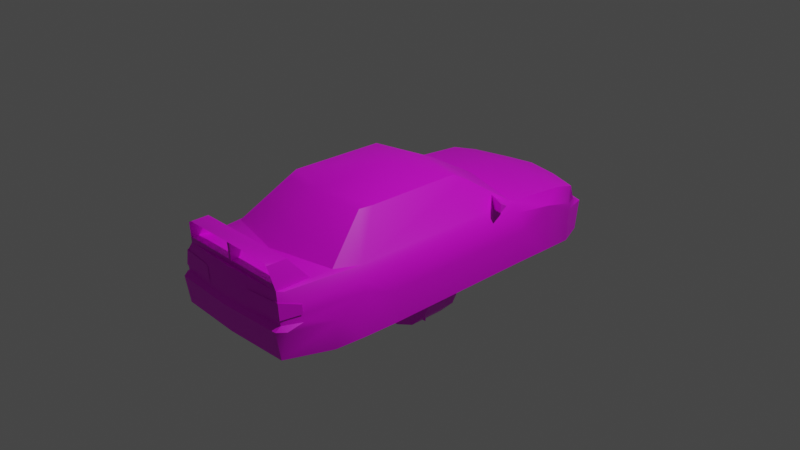 # Source: Evo2GSR.blend  (saved by Blender 3.4.6; exported with 4.5.12 LTS)
import bpy
from mathutils import Matrix  # noqa: F401  (used for matrix-valued properties, if any)

bpy.ops.wm.read_factory_settings(use_empty=True)
scene = bpy.context.scene
scene.name = 'Scene'

# ---- collections
col_collection = bpy.data.collections.new('Collection'); scene.collection.children.link(col_collection)

# ---- images (referenced by path relative to the original .blend; pixels are not part of the script)
import os
ASSET_DIR = os.environ.get("B2B_ASSET_DIR", "")  # directory of the original .blend (textures are referenced by path, not embedded)
HERE = os.path.dirname(os.path.abspath(__file__))  # packed textures are extracted next to this script under _unpacked/

def load_image(name, relpath, width, height, colorspace="sRGB"):
    """Load a texture the original file referenced (path relative to the .blend, or extracted next to this script)."""
    p = next((c for c in (os.path.join(HERE, relpath), os.path.join(ASSET_DIR, relpath)) if relpath and os.path.exists(c)), "")
    if p:
        img = bpy.data.images.load(p, check_existing=True)
        img.name = name
    else:  # same state as the original file: an image datablock whose file is absent (Cycles renders it pink)
        img = bpy.data.images.new(name, width, height)
        img.source = "FILE"
        img.filepath = "//" + (relpath or name)
    img.colorspace_settings.name = colorspace
    return img
img_m2g2n_0_tga = load_image('m2g2n_0.TGA', 'm2g2n_day/m2g2n_0.TGA', 1024, 1024, 'sRGB')

# ---- materials (node trees are filled in below, after node groups)
mat_material_001 = bpy.data.materials.new('Material.001')

# ---- node groups
ng_auto_smooth = bpy.data.node_groups.new('Auto Smooth', 'GeometryNodeTree')
_s = ng_auto_smooth.interface.new_socket(name='Geometry', in_out='OUTPUT', socket_type='NodeSocketGeometry')
_s = ng_auto_smooth.interface.new_socket(name='Geometry', in_out='INPUT', socket_type='NodeSocketGeometry')
_s = ng_auto_smooth.interface.new_socket(name='Angle', in_out='INPUT', socket_type='NodeSocketFloat')
_s.subtype = 'ANGLE'
_s.min_value = 0.0
_s.max_value = 3.142
ng_auto_smooth.is_modifier = True
_N = ng_auto_smooth.nodes; _L = ng_auto_smooth.links
n0 = _N.new('NodeGroupOutput'); n0.name = 'Group Output'; n0.location = (480, -100)
n1 = _N.new('NodeGroupInput'); n1.name = 'Group Input'; n1.location = (-420, -300)
n2 = _N.new('NodeGroupInput'); n2.name = 'Group Input.001'; n2.location = (-60, -100)
n3 = _N.new('GeometryNodeSetShadeSmooth'); n3.name = 'Set Shade Smooth'; n3.location = (120, -100)
n3.domain = 'EDGE'
n4 = _N.new('GeometryNodeSetShadeSmooth'); n4.name = 'Set Shade Smooth.001'; n4.location = (300, -100)
n5 = _N.new('GeometryNodeInputMeshEdgeAngle'); n5.name = 'Edge Angle'; n5.location = (-420, -220)
n6 = _N.new('GeometryNodeInputEdgeSmooth'); n6.name = 'Is Edge Smooth'; n6.location = (-60, -160)
n7 = _N.new('GeometryNodeInputShadeSmooth'); n7.name = 'Is Face Smooth'; n7.location = (-240, -340)
n8 = _N.new('FunctionNodeBooleanMath'); n8.name = 'Boolean Math'; n8.location = (-60, -220)
n9 = _N.new('FunctionNodeCompare'); n9.name = 'Compare'; n9.location = (-240, -180)
n9.operation = 'LESS_EQUAL'
_L.new(n5.outputs[0], n9.inputs[0])
_L.new(n4.outputs[0], n0.inputs[0])
_L.new(n1.outputs[1], n9.inputs[1])
_L.new(n9.outputs[0], n8.inputs[0])
_L.new(n7.outputs[0], n8.inputs[1])
_L.new(n2.outputs[0], n3.inputs[0])
_L.new(n6.outputs[0], n3.inputs[1])
_L.new(n3.outputs[0], n4.inputs[0])
_L.new(n8.outputs[0], n3.inputs[2])
n0.is_active_output = True

# ---- material node trees
mat_material_001.use_nodes = True; mat_material_001.node_tree.nodes.clear()
_N = mat_material_001.node_tree.nodes; _L = mat_material_001.node_tree.links
n0 = _N.new('ShaderNodeBsdfPrincipled'); n0.name = 'Principled BSDF'; n0.location = (10, 300)
n0.distribution = 'GGX'
n0.subsurface_method = 'RANDOM_WALK_SKIN'
n0.inputs[3].default_value = 1.45
n0.inputs[27].default_value = (0.0, 0.0, 0.0, 1.0)
n0.inputs[28].default_value = 1.0
n1 = _N.new('ShaderNodeOutputMaterial'); n1.name = 'Material Output'; n1.location = (300, 300)
n2 = _N.new('ShaderNodeTexImage'); n2.name = 'Image Texture'; n2.location = (-380, 118)
n2.image = img_m2g2n_0_tga
n2.interpolation = 'Closest'
n3 = _N.new('ShaderNodeMath'); n3.name = 'Math'; n3.location = (0, 0)
n3.hide = True
n3.operation = 'GREATER_THAN'
_L.new(n0.outputs[0], n1.inputs[0])
_L.new(n2.outputs[0], n0.inputs[0])
_L.new(n2.outputs[1], n3.inputs[0])
_L.new(n3.outputs[0], n0.inputs[4])
n1.is_active_output = True

# ---- world
world_world = bpy.data.worlds.new('World'); scene.world = world_world
world_world.use_nodes = True; world_world.node_tree.nodes.clear()
_N = world_world.node_tree.nodes; _L = world_world.node_tree.links
n0 = _N.new('ShaderNodeOutputWorld'); n0.name = 'World Output'; n0.location = (300, 300)
n1 = _N.new('ShaderNodeBackground'); n1.name = 'Background'; n1.location = (10, 300)
n1.inputs[0].default_value = (0.05088, 0.05088, 0.05088, 1.0)
_L.new(n1.outputs[0], n0.inputs[0])
n0.is_active_output = True
world_world.color = (0.05088, 0.05088, 0.05088)
world_world.use_sun_shadow = False
world_world.sun_shadow_jitter_overblur = 0.0

# ---- cameras
cam_camera = bpy.data.cameras.new('Camera')
cam_camera.clip_end = 100.0
cam_camera.ortho_scale = 7.314

# ---- lights
light_light = bpy.data.lights.new('Light', 'POINT')
light_light.transmission_factor = 0.0
light_light.energy = 1000.0
light_light.shadow_soft_size = 0.1
light_light.shadow_maximum_resolution = 0.006
light_light.use_absolute_resolution = True

# ---- meshes
me_m2g2n = bpy.data.meshes.new('m2g2n')
me_m2g2n.from_pydata([(0.6992, -2.071, -0.4373), (-0.6987, -2.071, -0.4373), (0.0, -2.101, -0.4373), (0.0, 2.135, -0.5434), (-0.4061, 2.101, -0.5434), (0.4056, 2.101, -0.5434), (0.6914, 2.01, -0.5434), (-0.6914, 2.01, -0.5434), (-0.6782, -2.066, 0.1339), (-0.302, -2.105, 0.1339), (-0.6973, -2.059, -0.09091), (-0.28, -2.107, -0.03031), (-0.2805, -2.099, -0.0914), (-0.6973, -2.121, -0.1334), (-0.6342, -2.044, 0.2189), (0.0, -2.113, 0.1339), (-0.7671, -1.873, 0.08549), (0.0, -2.111, -0.09188), (-0.7647, -2.039, -0.1334), (-0.7676, 1.781, -0.02592), (-0.7755, 1.769, -0.1329), (-0.7036, 1.875, 0.01415), (-0.754, 1.578, 0.1104), (-0.7535, 0.8409, 0.1788), (-0.6826, -1.454, 0.2365), (-0.6728, -1.988, 0.212), (0.0, -1.628, 0.2536), (0.0, -2.085, 0.236), (-0.8424, 1.681, -0.1593), (-0.8478, 1.312, 0.00975), (-0.8483, -0.86, -0.1544), (-0.8478, -1.199, -0.02348), (-0.8316, 0.8683, 0.06839), (-0.7676, -1.187, 0.212), (-0.601, 0.341, 0.5262), (0.0, -1.047, 0.6469), (-0.5101, -0.9797, 0.6098), (0.0, -0.193, 0.6929), (0.0, 0.2648, 0.6303), (-0.5517, 0.1964, 0.6069), (-0.8331, -1.198, 0.07571), (-0.6992, -2.069, -0.0313), (0.0, 1.603, 0.1607), (0.0, 2.05, 0.01415), (-0.3284, 2.031, -0.00979), (-0.7774, -1.873, -0.008325), (-0.8483, -1.512, -0.1852), (-0.7818, -1.873, -0.09091), (-0.8512, 0.9719, -0.1588), (0.0, -2.158, -0.1334), (-0.8116, 1.712, -0.5434), (-0.8243, 0.9582, -0.5234), (-0.8243, -0.8483, -0.5229), (-0.3083, 2.056, -0.1334), (-0.7139, 1.908, -0.1334), (0.0, 1.045, 0.1993), (0.0, 0.4329, 0.558), (-0.5575, -0.8493, 0.6244), (-0.7984, -1.535, -0.5111), (0.0, 2.114, -0.1334), (0.0, 2.068, -0.00979), (0.6782, -2.066, 0.1339), (0.302, -2.105, 0.1339), (0.6973, -2.059, -0.09091), (0.2805, -2.099, -0.0914), (0.28, -2.107, -0.03031), (0.6973, -2.121, -0.1334), (0.6342, -2.044, 0.2189), (0.7671, -1.872, 0.08549), (0.7652, -2.039, -0.1334), (0.7671, 1.781, -0.02592), (0.7036, 1.875, 0.01415), (0.7755, 1.769, -0.1329), (0.754, 1.578, 0.1104), (0.7535, 0.8409, 0.1788), (0.6826, -1.454, 0.2365), (0.6728, -1.988, 0.212), (0.8424, 1.681, -0.1593), (0.8478, 1.312, 0.00975), (0.8483, -0.86, -0.1544), (0.8478, -1.199, -0.02348), (0.8316, 0.8683, 0.06839), (0.7676, -1.187, 0.212), (0.601, 0.341, 0.5262), (0.5101, -0.9797, 0.6098), (0.5512, 0.1964, 0.6069), (0.8331, -1.198, 0.07571), (0.6992, -2.069, -0.0313), (0.3284, 2.031, -0.00979), (0.8483, -1.512, -0.1852), (0.7774, -1.873, -0.008325), (0.7823, -1.873, -0.09091), (0.8512, 0.9719, -0.1588), (0.8116, 1.712, -0.5434), (0.8243, -0.8483, -0.5229), (0.8243, 0.9587, -0.5234), (0.3078, 2.056, -0.1334), (0.7134, 1.908, -0.1334), (0.5575, -0.8488, 0.6244), (0.7984, -1.535, -0.5111), (0.9079, 0.5081, 0.3132), (0.9079, 0.5086, 0.2125), (0.7637, 0.5746, 0.1842), (0.6914, 0.6073, 0.3127), (0.8639, 0.645, 0.2326), (0.7491, 0.7148, 0.2106), (-0.6914, 0.6073, 0.3127), (-0.7637, 0.5746, 0.1842), (-0.9079, 0.5081, 0.2125), (-0.9079, 0.5081, 0.3132), (-0.8644, 0.645, 0.2326), (-0.7491, 0.7148, 0.2106), (-0.8136, -1.199, -0.5204), (0.8136, -1.199, -0.5204), (-0.8224, 1.312, -0.5307), (0.8224, 1.312, -0.5307), (0.4031, 2.121, -0.1989), (0.7134, 2.028, -0.1989), (0.0, 2.154, -0.1989), (-0.4031, 2.121, -0.1989), (-0.7134, 2.027, -0.1989), (-0.4383, 0.9298, -0.475), (-0.4383, -1.58, -0.474), (-0.4383, 1.684, 0.03662), (-0.4383, -0.8454, 0.02294), (-0.4383, 0.9494, 0.05178), (-0.4383, -1.534, 0.02539), (-0.4383, 1.729, -0.516), (-0.4383, -0.8014, -0.4989), (0.4383, 0.9298, -0.475), (0.4383, 1.729, -0.516), (0.4383, 1.684, 0.03662), (0.4383, 0.9494, 0.05178), (0.4383, -1.58, -0.474), (0.4383, -0.8014, -0.4989), (0.4383, -0.8454, 0.02294), (0.4383, -1.534, 0.02539), (-0.6362, -2.044, 0.2189), (-0.6142, -2.054, 0.2844), (-0.6509, -1.686, 0.2326), (0.0, -2.054, 0.2844), (0.0, -2.046, 0.2311), (-0.5854, -1.874, 0.4598), (-0.558, -1.961, 0.4378), (0.558, -1.961, 0.4378), (0.6142, -2.054, 0.2844), (0.6362, -2.044, 0.2189), (0.0, -1.686, 0.2521), (-0.009778, -2.063, 0.2824), (0.0, -1.918, 0.4568), (-0.01906, -2.07, 0.4764), (0.0, -1.95, 0.2746), (0.009778, -2.063, 0.2824), (0.01906, -2.07, 0.4764), (-0.5458, -2.09, 0.4827), (-0.5805, -2.09, 0.4632), (0.6509, -1.686, 0.2326), (0.5805, -2.09, 0.4632), (0.5458, -2.09, 0.4827), (0.5854, -1.874, 0.4598), (-0.6846, -2.07, 0.1339), (-0.302, -2.109, 0.1339), (-0.28, -2.111, -0.03031), (-0.7744, -1.876, 0.08549), (-0.7059, -2.073, -0.0313), (-0.7848, -1.877, -0.008325), (0.6846, -2.07, 0.1339), (0.302, -2.109, 0.1339), (0.28, -2.11, -0.03031), (0.7744, -1.876, 0.08549), (0.7059, -2.073, -0.0313), (0.7848, -1.877, -0.008325)], [], [(3, 5, 4), (2, 1, 0), (122, 126, 124, 128), (121, 125, 123, 127), (133, 134, 135, 136), (129, 130, 131, 132), (31, 80, 89, 46), (30, 52, 94, 79), (29, 78, 92, 48), (28, 50, 93, 77), (92, 95, 51, 48), (99, 58, 46, 89), (28, 77, 78, 29), (80, 31, 30, 79), (51, 95, 94, 52), (93, 50, 7, 6), (6, 7, 4, 5), (99, 0, 1, 58), (137, 155, 139), (137, 139, 143), (155, 137, 143), (157, 159, 158), (142, 143, 139), (154, 155, 143), (157, 146, 156), (156, 146, 144), (146, 157, 144), (142, 155, 154), (144, 159, 156), (157, 158, 144), (16, 8, 25), (67, 61, 76), (10, 47, 18), (89, 91, 69), (32, 48, 30), (81, 79, 92), (108, 109, 110), (101, 104, 100), (60, 43, 88), (55, 74, 42), (84, 98, 35), (85, 37, 98), (63, 69, 91), (73, 42, 74), (73, 70, 71), (17, 64, 65), (78, 77, 72), (69, 66, 0), (69, 63, 66), (78, 81, 92), (71, 88, 43), (38, 37, 85), (37, 35, 98), (74, 83, 82), (76, 61, 68), (63, 64, 66), (15, 62, 27), (60, 44, 43), (22, 23, 42), (37, 57, 35), (39, 57, 37), (47, 46, 18), (55, 42, 23), (22, 21, 19), (17, 11, 12), (28, 29, 20), (18, 1, 13), (18, 13, 10), (29, 48, 32), (21, 43, 44), (38, 39, 37), (36, 35, 57), (23, 33, 34), (25, 8, 14), (10, 13, 12), (15, 27, 9), (146, 145, 140, 141), (147, 139, 138, 140), (138, 137, 141, 140), (143, 144, 158, 154), (142, 159, 144, 143), (147, 140, 145, 156), (148, 150, 149, 151), (152, 151, 149, 153), (150, 148, 152, 153), (97, 71, 70, 72), (54, 20, 19, 21), (90, 68, 61, 87), (45, 41, 8, 16), (97, 72, 77, 117), (20, 54, 120, 28), (54, 53, 119, 120), (53, 59, 118, 119), (59, 96, 116, 118), (96, 97, 117, 116), (93, 77, 78, 115), (51, 48, 29, 114), (28, 50, 114, 29), (115, 78, 92, 95), (94, 79, 80, 113), (58, 46, 31, 112), (30, 52, 112, 31), (113, 80, 89, 99), (61, 67, 27, 62), (14, 8, 9, 27), (110, 109, 106, 111), (107, 108, 110, 111), (106, 109, 108, 107), (100, 104, 105, 103), (101, 102, 105, 104), (100, 103, 102, 101), (6, 5, 116, 117), (5, 3, 118, 116), (96, 59, 60, 88), (38, 85, 83, 56), (49, 2, 0, 66), (82, 83, 85, 98), (74, 55, 56, 83), (82, 98, 84, 75), (75, 84, 35, 26), (87, 63, 91, 90), (68, 86, 82, 76), (71, 97, 96, 88), (93, 6, 117, 77), (17, 49, 66, 64), (78, 73, 74, 81), (80, 90, 91, 89), (86, 68, 90, 80), (73, 71, 43, 42), (74, 82, 86, 81), (86, 80, 79, 81), (94, 95, 92, 79), (67, 75, 26, 27), (76, 82, 75, 67), (78, 72, 70, 73), (97, 71, 70, 72), (89, 69, 0, 99), (15, 17, 65, 62), (63, 87, 65, 64), (4, 7, 120, 119), (3, 4, 119, 118), (59, 53, 44, 60), (39, 38, 56, 34), (33, 57, 39, 34), (23, 34, 56, 55), (33, 24, 36, 57), (24, 26, 35, 36), (10, 41, 45, 47), (16, 25, 33, 40), (21, 44, 53, 54), (7, 50, 28, 120), (49, 17, 12, 13), (1, 2, 49, 13), (31, 46, 47, 45), (16, 40, 31, 45), (43, 21, 22, 42), (33, 23, 32, 40), (31, 40, 32, 30), (48, 51, 52, 30), (22, 19, 20, 29), (24, 14, 27, 26), (14, 24, 33, 25), (32, 23, 22, 29), (54, 20, 19, 21), (46, 58, 1, 18), (17, 15, 9, 11), (41, 10, 12, 11), (159, 142, 154, 158), (142, 139, 155), (156, 159, 157), (171, 169, 166, 170), (166, 167, 168, 170), (165, 164, 160, 163), (160, 164, 162, 161), (8, 41, 11, 9), (87, 61, 62, 65)])
me_m2g2n.polygons.foreach_set('use_smooth', [True] * 176)
_k = set([(23, 55), (24, 26), (26, 75), (55, 74)])
me_m2g2n.attributes.new('sharp_edge', 'BOOLEAN', 'EDGE').data.foreach_set('value', [ (min(e.vertices), max(e.vertices)) in _k for e in me_m2g2n.edges])
_uv = me_m2g2n.uv_layers.new(name='UVMap')
_uv.uv.foreach_set('vector', [0.0285, 0.0, 0.031, 0.031, 0.0, 0.031, 0.02747, -0.0003267, 0.031, 0.031, -0.003531, 0.02933, 0.031, 0.0, 0.031, 0.031, 0.0, 0.031, 0.0, 0.0, 0.031, 0.0, 0.031, 0.031, 0.0, 0.031, 0.0, 0.0, 0.031, 0.0, 0.031, 0.031, 0.0, 0.031, 0.0, 0.0, 0.031, 0.0, 0.031, 0.031, 0.0, 0.031, 0.0, 0.0, 0.031, 0.0, 0.031, 0.031, 0.0, 0.031, 0.0, 0.0, 0.031, 0.0, 0.031, 0.031, 0.0, 0.031, 0.0, 0.0, 0.031, 0.0, 0.031, 0.031, 0.0, 0.031, 0.0, 0.0, 0.031, 0.0, 0.031, 0.031, 0.0, 0.031, 0.0, 0.0, 0.031, 0.0, 0.031, 0.031, 0.0, 0.031, 0.0, 0.0, 0.031, 0.0, 0.031, 0.031, 0.0, 0.031, 0.0, 0.0, 0.031, 0.0, 0.031, 0.031, 0.0, 0.031, 0.0, 0.0, 0.031, 0.0, 0.031, 0.031, 0.0, 0.031, 0.0, 0.0, 0.031, 0.0, 0.031, 0.031, 0.0, 0.031, 0.0, 0.0, 0.031, 0.0, 0.031, 0.031, 0.001826, 0.031, 0.001826, 0.0, 0.03283, 0.0, 0.03283, 0.031, 0.0, 0.031, 0.0, 0.0, 0.031, 0.0, 0.02747, 0.02933, 0.0, 0.031, 0.0, 0.0, 0.271, 0.82, 0.2733, 0.8708, 0.1979, 0.824, 0.357, 0.82, 0.2879, 0.82, 0.341, 0.867, 0.3643, 0.8668, 0.357, 0.82, 0.341, 0.867, 0.2733, 0.8708, 0.24, 0.8695, 0.2733, 0.8729, 0.3246, 0.8711, 0.341, 0.867, 0.2879, 0.82, 0.3643, 0.8755, 0.3643, 0.8668, 0.341, 0.867, 0.2733, 0.8708, 0.271, 0.82, 0.1979, 0.824, 0.2879, 0.82, 0.357, 0.82, 0.341, 0.867, 0.357, 0.82, 0.3643, 0.8668, 0.341, 0.867, 0.24, 0.8695, 0.2733, 0.8708, 0.2733, 0.8729, 0.341, 0.867, 0.3246, 0.8711, 0.2879, 0.82, 0.3643, 0.8668, 0.3643, 0.8755, 0.341, 0.867, 0.851, 0.38, 0.894, 0.392, 0.878, 0.408, 0.89, 0.408, 0.894, 0.392, 0.878, 0.408, 0.894, 0.341, 0.851, 0.341, 0.89, 0.333, 0.773, 0.325, 0.851, 0.341, 0.89, 0.333, 0.251, 0.376, 0.231, 0.325, 0.631, 0.329, 0.251, 0.376, 0.631, 0.329, 0.231, 0.325, 0.553, 0.722, 0.565, 0.722, 0.553, 0.729, 0.553, 0.722, 0.553, 0.729, 0.565, 0.722, 0.549, 0.875, 0.549, 0.8732, 0.553, 0.808, 0.2764, 0.651, 0.31, 0.812, 0.157, 0.6492, 0.306, 0.765, 0.306, 0.773, 0.306, 0.655, 0.306, 0.773, 0.306, 0.655, 0.306, 0.773, 0.894, 0.341, 0.89, 0.333, 0.851, 0.341, 0.161, 0.812, 0.157, 0.6492, 0.31, 0.812, 0.094, 0.384, 0.051, 0.357, 0.031, 0.365, 0.392, 0.713, 0.392, 0.655, 0.38, 0.655, 0.153, 0.365, 0.075, 0.325, 0.055, 0.333, 0.89, 0.333, 0.906, 0.3313, 0.8905, 0.2693, 0.89, 0.333, 0.894, 0.341, 0.906, 0.3313, 0.153, 0.365, 0.251, 0.376, 0.231, 0.325, 0.584, 0.725, 0.553, 0.808, 0.549, 0.8732, 0.3114, 0.655, 0.306, 0.655, 0.306, 0.773, 0.306, 0.655, 0.306, 0.655, 0.306, 0.773, 0.455, 0.412, 0.557, 0.482, 0.882, 0.42, 0.878, 0.408, 0.894, 0.392, 0.851, 0.38, 0.392, 0.565, 0.392, 0.655, 0.404, 0.5633, 0.345, 0.713, 0.345, 0.651, 0.322, 0.713, 0.549, 0.875, 0.553, 0.808, 0.549, 0.8732, 0.161, 0.494, 0.31, 0.494, 0.157, 0.6492, 0.306, 0.655, 0.306, 0.537, 0.306, 0.655, 0.306, 0.537, 0.306, 0.537, 0.306, 0.655, 0.851, 0.341, 0.773, 0.325, 0.89, 0.333, 0.2764, 0.651, 0.157, 0.6492, 0.31, 0.494, 0.094, 0.384, 0.031, 0.365, 0.051, 0.357, 0.392, 0.713, 0.38, 0.655, 0.392, 0.655, 0.075, 0.325, 0.153, 0.365, 0.055, 0.333, 0.89, 0.333, 0.894, 0.271, 0.906, 0.333, 0.89, 0.333, 0.906, 0.333, 0.894, 0.341, 0.153, 0.365, 0.231, 0.325, 0.251, 0.376, 0.584, 0.725, 0.549, 0.8732, 0.553, 0.808, 0.3114, 0.655, 0.306, 0.537, 0.306, 0.655, 0.306, 0.545, 0.306, 0.655, 0.306, 0.537, 0.455, 0.412, 0.882, 0.42, 0.557, 0.482, 0.878, 0.408, 0.894, 0.392, 0.89, 0.408, 0.392, 0.565, 0.404, 0.565, 0.392, 0.655, 0.345, 0.713, 0.322, 0.713, 0.345, 0.651, 0.69, 0.62, 0.694, 0.627, 0.8699, 0.627, 0.8699, 0.62, 0.8739, 0.69, 0.6999, 0.69, 0.698, 0.631, 0.8739, 0.631, 0.694, 0.627, 0.69, 0.62, 0.8699, 0.62, 0.8699, 0.627, 0.341, 0.867, 0.341, 0.867, 0.3563, 0.8675, 0.3563, 0.8675, 0.3316, 0.8671, 0.3316, 0.8671, 0.341, 0.867, 0.341, 0.867, 0.8739, 0.69, 0.8739, 0.631, 0.698, 0.631, 0.6999, 0.69, 0.365, 0.816, 0.365, 0.875, 0.3246, 0.869, 0.329, 0.816, 0.365, 0.816, 0.329, 0.816, 0.3246, 0.869, 0.365, 0.875, 0.365, 0.875, 0.365, 0.816, 0.365, 0.816, 0.365, 0.875, 0.627, 0.51, 0.631, 0.565, 0.667, 0.553, 0.671, 0.51, 0.627, 0.51, 0.671, 0.51, 0.667, 0.549, 0.631, 0.565, 0.851, 0.361, 0.851, 0.38, 0.894, 0.392, 0.894, 0.353, 0.851, 0.361, 0.894, 0.353, 0.894, 0.392, 0.851, 0.38, 0.024, 0.333, 0.055, 0.333, 0.075, 0.325, 0.001826, 0.322, 0.055, 0.333, 0.024, 0.333, 0.001826, 0.322, 0.075, 0.325, 0.471, 0.69, 0.592, 0.69, 0.565, 0.675, 0.4728, 0.675, 0.592, 0.69, 0.6835, 0.69, 0.6835, 0.675, 0.565, 0.675, 0.6835, 0.69, 0.592, 0.69, 0.565, 0.675, 0.6835, 0.675, 0.592, 0.69, 0.471, 0.69, 0.4728, 0.675, 0.565, 0.675, 0.067, 0.247, 0.075, 0.325, 0.153, 0.365, 0.153, 0.247, 0.231, 0.251, 0.231, 0.325, 0.153, 0.365, 0.153, 0.247, 0.075, 0.325, 0.067, 0.247, 0.153, 0.247, 0.153, 0.365, 0.153, 0.247, 0.153, 0.365, 0.231, 0.325, 0.231, 0.251, 0.627, 0.251, 0.631, 0.329, 0.706, 0.357, 0.706, 0.251, 0.78, 0.255, 0.773, 0.325, 0.706, 0.357, 0.706, 0.251, 0.631, 0.329, 0.627, 0.251, 0.706, 0.251, 0.706, 0.357, 0.706, 0.251, 0.706, 0.357, 0.773, 0.325, 0.78, 0.255, 0.345, 0.569, 0.325, 0.576, 0.322, 0.713, 0.345, 0.651, 0.325, 0.576, 0.345, 0.569, 0.345, 0.651, 0.322, 0.713, 0.553, 0.729, 0.565, 0.722, 0.565, 0.761, 0.553, 0.753, 0.549, 0.749, 0.553, 0.722, 0.553, 0.729, 0.553, 0.753, 0.733, 0.49, 0.733, 0.49, 0.733, 0.451, 0.733, 0.435, 0.565, 0.722, 0.553, 0.729, 0.553, 0.753, 0.565, 0.761, 0.553, 0.722, 0.549, 0.749, 0.553, 0.753, 0.553, 0.729, 0.745, 0.49, 0.745, 0.49, 0.745, 0.435, 0.745, 0.451, 0.4768, 0.569, 0.565, 0.569, 0.565, 0.675, 0.4728, 0.675, 0.565, 0.569, 0.6835, 0.569, 0.6835, 0.675, 0.565, 0.675, 0.478, 0.506, 0.6215, 0.506, 0.624, 0.565, 0.471, 0.565, 0.005426, 0.678, 0.114, 0.686, 0.122, 0.655, 0.005426, 0.639, 0.702, 0.7247, 0.7615, 0.7247, 0.7615, 0.8733, 0.702, 0.8733, 0.882, 0.42, 0.557, 0.482, 0.588, 0.502, 0.812, 0.502, 0.153, 0.529, 0.005426, 0.494, 0.005426, 0.639, 0.122, 0.655, 0.882, 0.42, 0.812, 0.502, 0.835, 0.502, 0.937, 0.424, 0.973, 0.729, 0.847, 0.765, 0.851, 0.871, 0.9977, 0.869, 0.894, 0.353, 0.894, 0.341, 0.851, 0.341, 0.851, 0.361, 0.851, 0.38, 0.706, 0.38, 0.702, 0.408, 0.878, 0.408, 0.463, 0.561, 0.467, 0.506, 0.314, 0.506, 0.318, 0.549, 0.067, 0.247, 0.001826, 0.247, 0.001826, 0.322, 0.075, 0.325, 0.392, 0.713, 0.404, 0.7137, 0.404, 0.5633, 0.392, 0.655, 0.153, 0.365, 0.094, 0.384, 0.259, 0.4, 0.251, 0.376, 0.706, 0.357, 0.851, 0.361, 0.851, 0.341, 0.773, 0.325, 0.706, 0.38, 0.851, 0.38, 0.851, 0.361, 0.706, 0.357, 0.639, 0.718, 0.584, 0.725, 0.549, 0.8732, 0.635, 0.8732, 0.259, 0.4, 0.702, 0.408, 0.706, 0.38, 0.251, 0.376, 0.706, 0.38, 0.706, 0.357, 0.631, 0.329, 0.251, 0.376, 0.627, 0.251, 0.231, 0.251, 0.231, 0.325, 0.631, 0.329, 0.584, 0.373, 0.522, 0.373, 0.5387, 0.367, 0.588, 0.368, 0.6, 0.745, 0.6, 0.745, 0.6, 0.745, 0.6, 0.745, 0.153, 0.365, 0.055, 0.333, 0.051, 0.357, 0.094, 0.384, 0.627, 0.51, 0.631, 0.565, 0.667, 0.553, 0.671, 0.51, 0.773, 0.325, 0.89, 0.333, 0.8905, 0.2693, 0.78, 0.255, 0.345, 0.713, 0.392, 0.713, 0.38, 0.655, 0.345, 0.651, 0.392, 0.565, 0.38, 0.565, 0.38, 0.655, 0.392, 0.655, 0.565, 0.569, 0.4768, 0.569, 0.4728, 0.675, 0.565, 0.675, 0.6835, 0.569, 0.565, 0.569, 0.565, 0.675, 0.6835, 0.675, 0.6215, 0.506, 0.478, 0.506, 0.471, 0.565, 0.624, 0.565, 0.114, 0.686, 0.005426, 0.678, 0.005426, 0.639, 0.122, 0.655, 0.882, 0.42, 0.812, 0.502, 0.588, 0.502, 0.557, 0.482, 0.153, 0.529, 0.122, 0.655, 0.005426, 0.639, 0.005426, 0.494, 0.882, 0.42, 0.937, 0.424, 0.835, 0.502, 0.812, 0.502, 0.973, 0.729, 0.9977, 0.873, 0.851, 0.871, 0.847, 0.765, 0.894, 0.341, 0.894, 0.353, 0.851, 0.361, 0.851, 0.341, 0.851, 0.38, 0.878, 0.408, 0.702, 0.408, 0.706, 0.38, 0.463, 0.561, 0.318, 0.549, 0.314, 0.506, 0.467, 0.506, 0.001826, 0.247, 0.067, 0.247, 0.075, 0.325, 0.001826, 0.322, 0.404, 0.7137, 0.392, 0.713, 0.392, 0.655, 0.404, 0.565, 0.467, 0.565, 0.4635, 0.7137, 0.404, 0.7137, 0.404, 0.565, 0.706, 0.357, 0.773, 0.325, 0.851, 0.341, 0.851, 0.361, 0.851, 0.38, 0.706, 0.38, 0.706, 0.357, 0.851, 0.361, 0.549, 0.8732, 0.584, 0.725, 0.639, 0.718, 0.635, 0.8732, 0.702, 0.408, 0.259, 0.4, 0.251, 0.376, 0.706, 0.38, 0.706, 0.357, 0.706, 0.38, 0.251, 0.376, 0.631, 0.329, 0.231, 0.325, 0.231, 0.251, 0.627, 0.251, 0.631, 0.329, 0.094, 0.384, 0.051, 0.357, 0.055, 0.333, 0.153, 0.365, 0.522, 0.361, 0.584, 0.361, 0.588, 0.368, 0.5387, 0.367, 0.6, 0.741, 0.6, 0.741, 0.6, 0.741, 0.6, 0.741, 0.251, 0.376, 0.259, 0.4, 0.094, 0.384, 0.153, 0.365, 0.627, 0.51, 0.671, 0.51, 0.667, 0.549, 0.631, 0.565, 0.773, 0.325, 0.78, 0.255, 0.894, 0.271, 0.89, 0.333, 0.392, 0.713, 0.345, 0.713, 0.345, 0.651, 0.38, 0.655, 0.38, 0.565, 0.392, 0.565, 0.392, 0.655, 0.38, 0.655, 0.002604, 0.4081, 0.002604, 0.4081, 0.06631, 0.4085, 0.06631, 0.4085, 0.24, 0.8695, 0.1979, 0.824, 0.2733, 0.8708, 0.1979, 0.824, 0.24, 0.8695, 0.2733, 0.8708, 0.376, 0.824, 0.376, 0.859, 0.451, 0.875, 0.451, 0.816, 0.353, 0.941, 0.506, 0.941, 0.514, 0.878, 0.345, 0.878, 0.376, 0.824, 0.451, 0.816, 0.451, 0.875, 0.376, 0.859, 0.353, 0.941, 0.345, 0.878, 0.514, 0.878, 0.506, 0.941, 0.3602, 0.6517, 0.36, 0.6495, 0.3655, 0.6495, 0.3652, 0.6517, 0.372, 0.6495, 0.3717, 0.6517, 0.3667, 0.6517, 0.3664, 0.6495])
me_m2g2n.materials.append(mat_material_001)
me_m2g2n.update()
me_m2g2n_001 = bpy.data.meshes.new('m2g2n.001')
me_m2g2n_001.from_pydata([(31.3, -29.53, 13.97), (31.27, -41.97, 13.97), (35.37, -59.4, 13.97), (26.5, -53.47, 13.97), (23.63, -71.13, 13.97), (17.7, -62.27, 13.97), (6.2, -67.03, 13.97), (-8.3, -77.47, 13.97), (-6.233, -67.03, 13.97), (-17.73, -62.27, 13.97), (-35.4, -59.4, 13.97), (-26.53, -53.47, 13.97), (-41.73, -44.03, 13.97), (-31.3, -41.97, 13.97), (-31.3, -29.53, 13.97), (-26.53, -18.03, 13.97), (-17.73, -9.235, 13.97), (-8.3, 5.998, 13.97), (-6.233, -4.435, 13.97), (8.267, 5.998, 13.97), (6.2, -4.435, 13.97), (23.63, -0.3679, 13.97), (17.7, -9.235, 13.97), (35.37, -12.1, 13.97), (26.5, -18.03, 13.97), (41.73, -27.47, 13.97), (-23.67, -0.3679, 13.97), (-23.67, -0.3679, -14.0), (-35.4, -12.1, 13.97), (-41.73, -27.47, 13.97), (-23.67, -71.13, 13.97), (-23.67, -71.13, -14.0), (8.267, -77.47, 13.97), (23.63, -71.13, -14.0), (41.7, -44.03, 13.97), (41.73, -27.47, -14.0), (41.7, -44.03, -14.0), (35.37, -12.1, -14.0), (35.37, -59.4, -14.0), (23.63, -0.3679, -14.0), (8.267, 5.998, -14.0), (8.267, -77.47, -14.0), (-8.3, 5.998, -14.0), (-8.3, -77.47, -14.0), (-35.4, -12.1, -14.0), (-35.4, -59.4, -14.0), (-41.73, -27.47, -14.0), (-41.73, -44.03, -14.0), (-31.3, -4.435, 8.533), (31.3, -4.435, 8.533), (31.3, -67.03, 8.533), (-31.3, -67.03, 8.533)], [], [(25, 0, 1, 34), (34, 1, 3, 2), (2, 3, 5, 4), (4, 5, 6, 32), (32, 6, 8, 7), (7, 8, 9, 30), (30, 9, 11, 10), (10, 11, 13, 12), (12, 13, 14, 29), (29, 14, 15, 28), (28, 15, 16, 26), (26, 16, 18, 17), (17, 18, 20, 19), (19, 20, 22, 21), (21, 22, 24, 23), (23, 24, 0, 25), (25, 35, 37, 23), (23, 37, 39, 21), (21, 39, 40, 19), (19, 40, 42, 17), (17, 42, 27, 26), (26, 27, 44, 28), (28, 44, 46, 29), (29, 46, 47, 12), (12, 47, 45, 10), (10, 45, 31, 30), (30, 31, 43, 7), (7, 43, 41, 32), (32, 41, 33, 4), (4, 33, 38, 2), (2, 38, 36, 34), (34, 36, 35, 25), (35, 36, 38, 37), (37, 38, 33, 39), (39, 33, 41, 40), (40, 41, 43, 42), (42, 43, 31, 27), (27, 31, 45, 44), (44, 45, 47, 46), (49, 48, 51, 50)])
me_m2g2n_001.polygons.foreach_set('use_smooth', [True] * 40)
_uv = me_m2g2n_001.uv_layers.new(name='UVMap')
_uv.uv.foreach_set('vector', [0.031, 0.0, 0.031, 0.031, 0.0, 0.031, 0.0, 0.0, 0.031, 0.0, 0.031, 0.031, 0.0, 0.031, 0.0, 0.0, 0.031, 0.0, 0.031, 0.031, 0.0, 0.031, 0.0, 0.0, 0.031, 0.0, 0.031, 0.031, 0.0, 0.031, 0.0, 0.0, 0.031, 0.0, 0.031, 0.031, 0.0, 0.031, 0.0, 0.0, 0.031, 0.0, 0.031, 0.031, 0.0, 0.031, 0.0, 0.0, 0.031, 0.0, 0.031, 0.031, 0.0, 0.031, 0.0, 0.0, 0.031, 0.0, 0.031, 0.031, 0.0, 0.031, 0.0, 0.0, 0.031, 0.0, 0.031, 0.031, 0.0, 0.031, 0.0, 0.0, 0.031, 0.0, 0.031, 0.031, 0.0, 0.031, 0.0, 0.0, 0.031, 0.0, 0.031, 0.031, 0.0, 0.031, 0.0, 0.0, 0.031, 0.0, 0.031, 0.031, 0.0, 0.031, 0.0, 0.0, 0.031, 0.0, 0.031, 0.031, 0.0, 0.031, 0.0, 0.0, 0.031, 0.0, 0.031, 0.031, 0.0, 0.031, 0.0, 0.0, 0.031, 0.0, 0.031, 0.031, 0.0, 0.031, 0.0, 0.0, 0.031, 0.0, 0.031, 0.031, 0.0, 0.031, 0.0, 0.0, 0.031, 0.0, 0.031, 0.031, 0.0, 0.031, 0.0, 0.0, 0.031, 0.0, 0.031, 0.031, 0.0, 0.031, 0.0, 0.0, 0.031, 0.0, 0.031, 0.031, 0.0, 0.031, 0.0, 0.0, 0.031, 0.0, 0.031, 0.031, 0.0, 0.031, 0.0, 0.0, 0.031, 0.0, 0.031, 0.031, 0.0, 0.031, 0.0, 0.0, 0.031, 0.0, 0.031, 0.031, 0.0, 0.031, 0.0, 0.0, 0.031, 0.0, 0.031, 0.031, 0.0, 0.031, 0.0, 0.0, 0.031, 0.0, 0.031, 0.031, 0.0, 0.031, 0.0, 0.0, 0.031, 0.0, 0.031, 0.031, 0.0, 0.031, 0.0, 0.0, 0.031, 0.0, 0.031, 0.031, 0.0, 0.031, 0.0, 0.0, 0.031, 0.0, 0.031, 0.031, 0.0, 0.031, 0.0, 0.0, 0.031, 0.0, 0.031, 0.031, 0.0, 0.031, 0.0, 0.0, 0.031, 0.0, 0.031, 0.031, 0.0, 0.031, 0.0, 0.0, 0.031, 0.0, 0.031, 0.031, 0.0, 0.031, 0.0, 0.0, 0.031, 0.0, 0.031, 0.031, 0.0, 0.031, 0.0, 0.0, 0.031, 0.0, 0.031, 0.031, 0.0, 0.031, 0.0, 0.0, 0.031, 0.0, 0.031, 0.031, 0.0, 0.031, 0.0, 0.0, 0.031, 0.0, 0.031, 0.031, 0.0, 0.031, 0.0, 0.0, 0.031, 0.0, 0.031, 0.031, 0.0, 0.031, 0.0, 0.0, 0.031, 0.0, 0.031, 0.031, 0.0, 0.031, 0.0, 0.0, 0.031, 0.0, 0.031, 0.031, 0.0, 0.031, 0.0, 0.0, 0.031, 0.0, 0.031, 0.031, 0.0, 0.031, 0.0, 0.0, 0.031, 0.0, 0.031, 0.031, 0.0, 0.031, 0.0, 0.0, 0.184, 0.816, 0.184, 1.0, 0.0, 1.0, 0.0, 0.816])
me_m2g2n_001.materials.append(mat_material_001)
me_m2g2n_001.update()

# ---- objects
ob_light = bpy.data.objects.new('Light', light_light)
ob_camera = bpy.data.objects.new('Camera', cam_camera)
ob_m2g2n = bpy.data.objects.new('m2g2n', me_m2g2n)
ob_m2g2n_001 = bpy.data.objects.new('m2g2n.001', me_m2g2n_001)

# ---- transforms, parenting, visibility, modifiers, constraints
ob_light.location = (4.076, 1.005, 5.904)
ob_light.rotation_euler = (0.6503, 0.05522, 1.866)
ob_light.lock_rotations_4d = False
ob_light.empty_display_type = 'ARROWS'
ob_light.color = (0.0, 0.0, 0.0, 0.0)
ob_light.lineart.crease_threshold = 0.0
ob_camera.location = (7.359, -6.926, 4.958)
ob_camera.rotation_euler = (1.109, 0.0, 0.8149)
ob_camera.lock_rotations_4d = False
ob_camera.empty_display_type = 'ARROWS'
ob_camera.color = (0.0, 0.0, 0.0, 0.0)
ob_camera.display_type = 'WIRE'
ob_camera.lineart.crease_threshold = 0.0
ob_m2g2n.location = (0.0, 0.0, 0.0)
_m = ob_m2g2n.modifiers.new('Auto Smooth', 'NODES')
_m.node_group = ng_auto_smooth
_gi = [s.identifier for s in ng_auto_smooth.interface.items_tree if s.item_type == 'SOCKET' and s.in_out == 'INPUT']
_m[_gi[1]] = 0.5236  # Angle
ob_m2g2n_001.location = (0.0, 0.06153, 0.0)
ob_m2g2n_001.rotation_euler = (1.571, -0.0, 0.0)
ob_m2g2n_001.scale = (0.01466, 0.01466, 0.01466)
_m = ob_m2g2n_001.modifiers.new('Auto Smooth', 'NODES')
_m.node_group = ng_auto_smooth
_gi = [s.identifier for s in ng_auto_smooth.interface.items_tree if s.item_type == 'SOCKET' and s.in_out == 'INPUT']
_m[_gi[1]] = 0.5236  # Angle

# ---- collection membership
col_collection.objects.link(ob_light)
col_collection.objects.link(ob_camera)
col_collection.objects.link(ob_m2g2n)
col_collection.objects.link(ob_m2g2n_001)

# ---- scene / render settings (as saved in the file)
scene.camera = ob_camera
scene.frame_start = 1; scene.frame_end = 250; scene.frame_set(1)
scene.render.engine = 'BLENDER_EEVEE_NEXT'
scene.cycles.sampling_pattern = 'TABULATED_SOBOL'
scene.cycles.use_light_tree = False
scene.view_settings.view_transform = 'Filmic'
bpy.context.view_layer.update()
